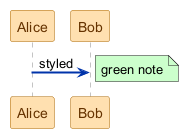

The diagram above was rendered by PlantUML. Its source (embedded in the PNG):
@startuml
<style>
sequenceDiagram {
  participant {
    BackGroundColor #ffe0b0
    LineColor #aa6600
    FontColor #663300
  }
  arrow {
    LineColor #0033aa
    LineThickness 2
  }
  lifeLine {
    LineColor #888888
  }
  note {
    BackGroundColor #ccffcc
  }
}
</style>
Alice -> Bob : styled
note right : green note
@enduml